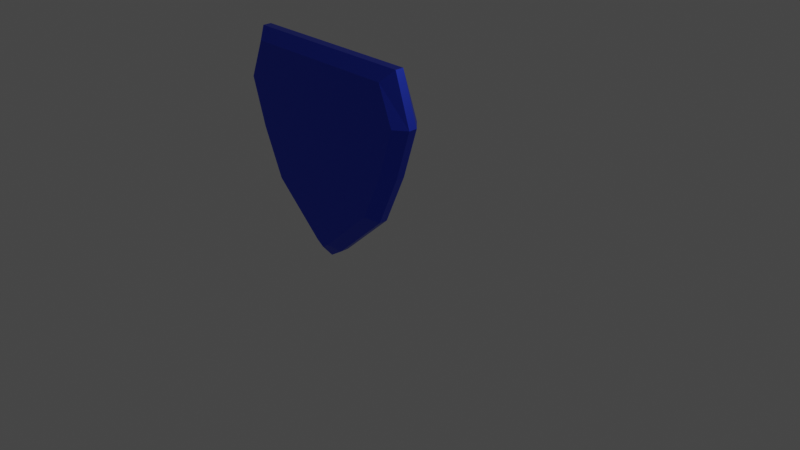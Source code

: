 # Source: Shield.blend  (saved by Blender 2.90.8; exported with 4.5.12 LTS)
import bpy
from mathutils import Matrix  # noqa: F401  (used for matrix-valued properties, if any)

bpy.ops.wm.read_factory_settings(use_empty=True)
scene = bpy.context.scene
scene.name = 'Scene'

# ---- collections
col_collection = bpy.data.collections.new('Collection'); scene.collection.children.link(col_collection)

# ---- materials (node trees are filled in below, after node groups)
mat_shield = bpy.data.materials.new('Shield')
mat_shield.alpha_threshold = 0.0
mat_shield.use_transparent_shadow = False
mat_shield.line_color = (0.0, 0.0, 0.0, 1.0)

# ---- material node trees
mat_shield.use_nodes = True; mat_shield.node_tree.nodes.clear()
_N = mat_shield.node_tree.nodes; _L = mat_shield.node_tree.links
n0 = _N.new('ShaderNodeOutputMaterial'); n0.name = 'Material Output'; n0.location = (300, 300)
n1 = _N.new('ShaderNodeBsdfPrincipled'); n1.name = 'Principled BSDF'; n1.location = (10, 300)
n1.distribution = 'GGX'
n1.subsurface_method = 'BURLEY'
n1.inputs[0].default_value = (0.04277, 0.07973, 0.8, 1.0)
n1.inputs[1].default_value = 1.0
n1.inputs[2].default_value = 0.4
n1.inputs[3].default_value = 1.45
n1.inputs[27].default_value = (0.0, 0.0, 0.0, 1.0)
n1.inputs[28].default_value = 1.0
_L.new(n1.outputs[0], n0.inputs[0])
n0.is_active_output = True

# ---- world
world_world = bpy.data.worlds.new('World'); scene.world = world_world
world_world.use_nodes = True; world_world.node_tree.nodes.clear()
_N = world_world.node_tree.nodes; _L = world_world.node_tree.links
n0 = _N.new('ShaderNodeOutputWorld'); n0.name = 'World Output'; n0.location = (300, 300)
n1 = _N.new('ShaderNodeBackground'); n1.name = 'Background'; n1.location = (10, 300)
n1.inputs[0].default_value = (0.05088, 0.05088, 0.05088, 1.0)
_L.new(n1.outputs[0], n0.inputs[0])
n0.is_active_output = True
world_world.color = (0.05088, 0.05088, 0.05088)
world_world.use_sun_shadow = False
world_world.sun_shadow_jitter_overblur = 0.0

# ---- cameras
cam_camera = bpy.data.cameras.new('Camera')
cam_camera.clip_end = 100.0
cam_camera.ortho_scale = 7.314

# ---- lights
light_light = bpy.data.lights.new('Light', 'POINT')
light_light.transmission_factor = 0.0
light_light.energy = 1000.0
light_light.shadow_soft_size = 0.1
light_light.shadow_maximum_resolution = 0.006
light_light.use_absolute_resolution = True

# ---- meshes
me_cube = bpy.data.meshes.new('Cube')
me_cube.from_pydata([(0.8134, -0.6986, 0.8927), (0.906, -0.806, 1.0), (0.07375, -0.6986, -0.9143), (0.139, -0.806, -1.0), (0.8134, -1.0, 0.8927), (0.906, -0.8927, 1.0), (0.07375, -1.0, -0.9143), (0.139, -0.8927, -1.0), (0.8157, -1.0, 0.03829), (0.9162, -0.8927, 0.0), (0.8157, -0.6986, 0.03829), (0.9162, -0.806, 0.0), (0.0, -0.6986, -0.9611), (0.0, -0.806, -1.088), (0.0, -1.0, 0.8927), (0.0, -0.8927, 1.0), (0.0, -0.8927, -1.088), (7.451e-09, -1.0, -0.9611), (0.0, -0.806, 1.0), (0.0, -0.6986, 0.8927), (0.6915, -0.806, -0.5), (0.6028, -0.6986, -0.4355), (0.6915, -0.8927, -0.5), (0.6028, -1.0, -0.4355), (1.074, -0.8927, 0.5), (0.9642, -1.0, 0.5087), (0.9642, -0.6986, 0.5087), (1.074, -0.806, 0.5), (0.906, -0.8927, 1.0), (0.8134, -1.0, 0.8927), (0.906, -0.806, 1.0), (0.8134, -0.6986, 0.8927), (0.9641, -1.0, 0.509), (1.074, -0.8927, 0.5003), (1.074, -0.806, 0.5003), (0.9641, -0.6986, 0.509), (0.8157, -1.0, 0.03829), (0.9162, -0.8927, 0.0), (0.9162, -0.806, 0.0), (0.8157, -0.6986, 0.03829)], [], [(8, 36, 25, 32, 4, 29, 14, 17, 6, 23), (3, 20, 22, 7), (3, 7, 16, 13), (20, 11, 9, 22), (19, 31, 0, 35, 26, 39, 10, 21, 2, 12), (34, 1, 5, 33), (30, 1, 0, 31), (38, 27, 24, 37), (11, 20, 21, 10), (20, 3, 2, 21), (23, 6, 7, 22), (28, 15, 14, 29), (36, 8, 9, 37), (38, 11, 10, 39), (8, 23, 22, 9), (32, 25, 24, 33), (34, 27, 26, 35), (16, 7, 6, 17), (30, 18, 15, 28), (3, 13, 12, 2), (1, 30, 28, 5), (5, 28, 29, 4), (18, 30, 31, 19), (1, 34, 35, 0), (4, 32, 33, 5), (27, 34, 33, 24), (27, 38, 39, 26), (25, 36, 37, 24), (11, 38, 37, 9)])
_uv = me_cube.uv_layers.new(name='UVMap')
_uv.uv.foreach_set('vector', [0.5052, 0.7626, 0.5052, 0.7626, 0.5638, 0.7595, 0.5638, 0.7595, 0.6117, 0.7623, 0.6117, 0.7623, 0.6121, 0.875, 0.3902, 0.875, 0.3923, 0.8309, 0.4463, 0.7645, 0.375, 0.589, 0.4375, 0.589, 0.4375, 0.661, 0.375, 0.661, 0.375, 0.589, 0.375, 0.661, 0.25, 0.661, 0.25, 0.589, 0.4375, 0.589, 0.5, 0.589, 0.5, 0.661, 0.4375, 0.661, 0.6121, 0.375, 0.6117, 0.4877, 0.6117, 0.4877, 0.5638, 0.4905, 0.5638, 0.4905, 0.5052, 0.4874, 0.5052, 0.4874, 0.4463, 0.4855, 0.3923, 0.4191, 0.3902, 0.375, 0.5625, 0.589, 0.625, 0.589, 0.625, 0.661, 0.5625, 0.661, 0.625, 0.5, 0.625, 0.5, 0.6117, 0.4877, 0.6117, 0.4877, 0.5, 0.589, 0.5625, 0.589, 0.5625, 0.661, 0.5, 0.661, 0.5, 0.589, 0.4375, 0.589, 0.4463, 0.4855, 0.5052, 0.4874, 0.4375, 0.589, 0.375, 0.589, 0.3923, 0.4191, 0.4463, 0.4855, 0.4463, 0.7645, 0.3923, 0.8309, 0.375, 0.661, 0.4375, 0.661, 0.625, 0.75, 0.625, 0.875, 0.6121, 0.875, 0.6117, 0.7623, 0.5052, 0.7626, 0.5052, 0.7626, 0.5, 0.661, 0.5, 0.661, 0.5, 0.589, 0.5, 0.589, 0.5052, 0.4874, 0.5052, 0.4874, 0.5052, 0.7626, 0.4463, 0.7645, 0.4375, 0.661, 0.5, 0.661, 0.5638, 0.7595, 0.5638, 0.7595, 0.5625, 0.661, 0.5625, 0.661, 0.5625, 0.589, 0.5625, 0.589, 0.5638, 0.4905, 0.5638, 0.4905, 0.375, 0.875, 0.375, 0.75, 0.3923, 0.8309, 0.3902, 0.875, 0.625, 0.589, 0.75, 0.589, 0.75, 0.661, 0.625, 0.661, 0.375, 0.5, 0.375, 0.375, 0.3902, 0.375, 0.3923, 0.4191, 0.625, 0.589, 0.625, 0.589, 0.625, 0.661, 0.625, 0.661, 0.625, 0.75, 0.625, 0.75, 0.6117, 0.7623, 0.6117, 0.7623, 0.625, 0.375, 0.625, 0.5, 0.6117, 0.4877, 0.6121, 0.375, 0.625, 0.589, 0.5625, 0.589, 0.5638, 0.4905, 0.6117, 0.4877, 0.6117, 0.7623, 0.5638, 0.7595, 0.5625, 0.661, 0.625, 0.661, 0.5625, 0.589, 0.5625, 0.589, 0.5625, 0.661, 0.5625, 0.661, 0.5625, 0.589, 0.5, 0.589, 0.5052, 0.4874, 0.5638, 0.4905, 0.5638, 0.7595, 0.5052, 0.7626, 0.5, 0.661, 0.5625, 0.661, 0.5, 0.589, 0.5, 0.589, 0.5, 0.661, 0.5, 0.661])
me_cube.materials.append(mat_shield)
me_cube.use_remesh_preserve_volume = False
me_cube.use_remesh_preserve_attributes = False
me_cube.use_mirror_vertex_groups = False
me_cube.update()

# ---- objects
ob_cube = bpy.data.objects.new('Cube', me_cube)
ob_light = bpy.data.objects.new('Light', light_light)
ob_camera = bpy.data.objects.new('Camera', cam_camera)

# ---- transforms, parenting, visibility, modifiers, constraints
ob_cube.location = (0.0, 0.0, 1.0)
ob_cube.lock_rotations_4d = False
ob_cube.empty_display_type = 'ARROWS'
ob_cube.lineart.crease_threshold = 0.0
_m = ob_cube.modifiers.new('Mirror', 'MIRROR')
ob_light.location = (4.076, 1.005, 5.904)
ob_light.rotation_euler = (0.6503, 0.05522, 1.866)
ob_light.lock_rotations_4d = False
ob_light.empty_display_type = 'ARROWS'
ob_light.color = (0.0, 0.0, 0.0, 0.0)
ob_light.lineart.crease_threshold = 0.0
ob_camera.location = (7.359, -6.926, 4.958)
ob_camera.rotation_euler = (1.109, 0.0, 0.8149)
ob_camera.lock_rotations_4d = False
ob_camera.empty_display_type = 'ARROWS'
ob_camera.color = (0.0, 0.0, 0.0, 0.0)
ob_camera.display_type = 'WIRE'
ob_camera.lineart.crease_threshold = 0.0

# ---- collection membership
col_collection.objects.link(ob_cube)
col_collection.objects.link(ob_light)
col_collection.objects.link(ob_camera)

# ---- scene / render settings (as saved in the file)
scene.camera = ob_camera
scene.frame_start = 1; scene.frame_end = 250; scene.frame_set(250)
scene.render.engine = 'BLENDER_EEVEE_NEXT'
scene.cycles.use_denoising = False
scene.cycles.samples = 128
scene.cycles.sampling_pattern = 'TABULATED_SOBOL'
scene.cycles.use_adaptive_sampling = False
scene.cycles.use_light_tree = False
scene.view_settings.view_transform = 'Filmic'
bpy.context.view_layer.update()
